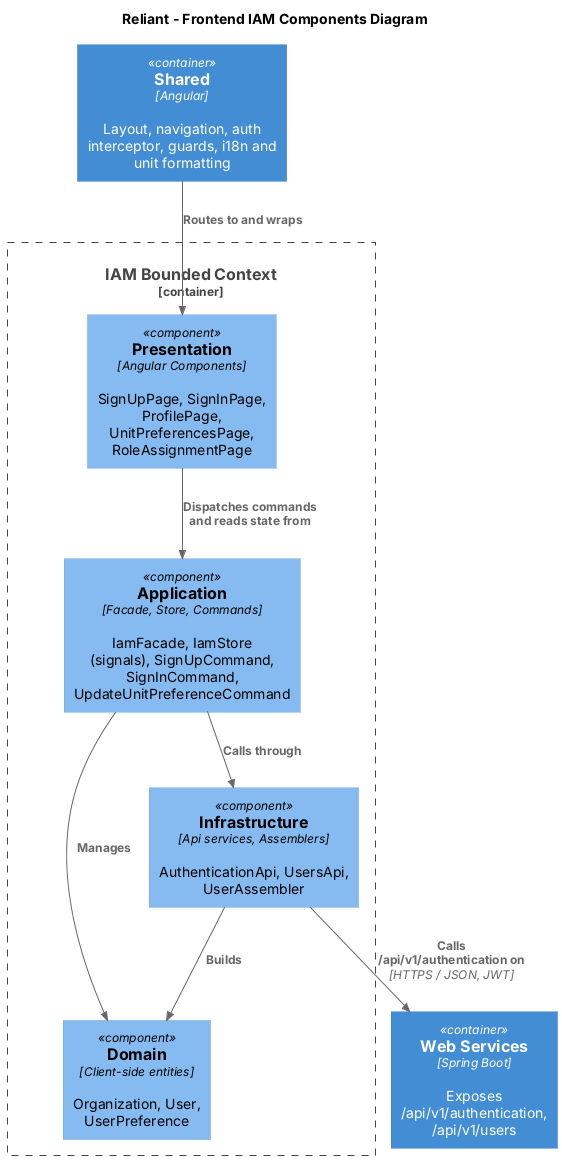

The diagram above was rendered by PlantUML. Its source (embedded in the PNG):
@startuml "Components-IAM-Frontend"
!includeurl https://raw.githubusercontent.com/plantuml-stdlib/C4-PlantUML/master/C4_Component.puml

title Reliant - Frontend IAM Components Diagram

Container(api, "Web Services", "Spring Boot", "Exposes /api/v1/authentication, /api/v1/users")
Container(shared, "Shared", "Angular", "Layout, navigation, auth interceptor, guards, i18n and unit formatting")

Container_Boundary(bc, "IAM Bounded Context") {
    Component(presentation, "Presentation", "Angular Components", "SignUpPage, SignInPage, ProfilePage, UnitPreferencesPage, RoleAssignmentPage")
    Component(application, "Application", "Facade, Store, Commands", "IamFacade, IamStore (signals), SignUpCommand, SignInCommand, UpdateUnitPreferenceCommand")
    Component(domain, "Domain", "Client-side entities", "Organization, User, UserPreference")
    Component(infrastructure, "Infrastructure", "Api services, Assemblers", "AuthenticationApi, UsersApi, UserAssembler")
}

Rel(shared, presentation, "Routes to and wraps")
Rel(presentation, application, "Dispatches commands and reads state from")
Rel(application, domain, "Manages")
Rel(application, infrastructure, "Calls through")
Rel(infrastructure, domain, "Builds")
Rel(infrastructure, api, "Calls /api/v1/authentication on", "HTTPS / JSON, JWT")
@enduml